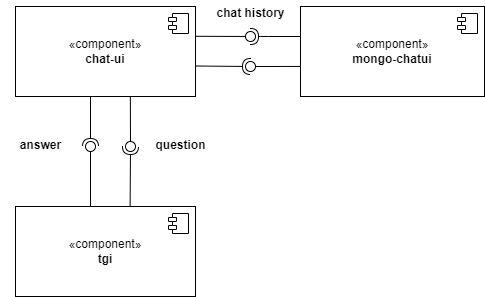

The diagram above was exported from draw.io. Its source (the exported page's mxGraphModel, read from the mxfile embedded in the PNG):
<mxGraphModel dx="819" dy="441" grid="1" gridSize="10" guides="1" tooltips="1" connect="1" arrows="1" fold="1" page="1" pageScale="1" pageWidth="827" pageHeight="1169" math="0" shadow="0">
  <root>
    <mxCell id="0" />
    <mxCell id="1" parent="0" />
    <mxCell id="NomFhkKCn5zjzIVy9pNS-8" value="" style="ellipse;whiteSpace=wrap;html=1;align=center;aspect=fixed;fillColor=none;strokeColor=none;resizable=0;perimeter=centerPerimeter;rotatable=0;allowArrows=0;points=[];outlineConnect=1;" parent="1" vertex="1">
      <mxGeometry x="210" y="330" width="10" height="10" as="geometry" />
    </mxCell>
    <mxCell id="NomFhkKCn5zjzIVy9pNS-15" value="" style="rounded=0;orthogonalLoop=1;jettySize=auto;html=1;endArrow=halfCircle;endFill=0;endSize=6;strokeWidth=1;sketch=0;exitX=0.25;exitY=1;exitDx=0;exitDy=0;" parent="1" edge="1">
      <mxGeometry relative="1" as="geometry">
        <mxPoint x="220" y="250" as="sourcePoint" />
        <mxPoint x="220" y="300" as="targetPoint" />
      </mxGeometry>
    </mxCell>
    <mxCell id="NomFhkKCn5zjzIVy9pNS-16" value="" style="rounded=0;orthogonalLoop=1;jettySize=auto;html=1;endArrow=oval;endFill=0;sketch=0;sourcePerimeterSpacing=0;targetPerimeterSpacing=0;endSize=10;exitX=0.25;exitY=0;exitDx=0;exitDy=0;" parent="1" edge="1">
      <mxGeometry relative="1" as="geometry">
        <mxPoint x="220" y="360" as="sourcePoint" />
        <mxPoint x="220" y="300" as="targetPoint" />
      </mxGeometry>
    </mxCell>
    <mxCell id="NomFhkKCn5zjzIVy9pNS-17" value="" style="ellipse;whiteSpace=wrap;html=1;align=center;aspect=fixed;fillColor=none;strokeColor=none;resizable=0;perimeter=centerPerimeter;rotatable=0;allowArrows=0;points=[];outlineConnect=1;" parent="1" vertex="1">
      <mxGeometry x="315" y="360" width="10" height="10" as="geometry" />
    </mxCell>
    <mxCell id="NomFhkKCn5zjzIVy9pNS-19" value="" style="rounded=0;orthogonalLoop=1;jettySize=auto;html=1;endArrow=halfCircle;endFill=0;endSize=6;strokeWidth=1;sketch=0;exitX=0.58;exitY=0.018;exitDx=0;exitDy=0;exitPerimeter=0;" parent="1" edge="1">
      <mxGeometry relative="1" as="geometry">
        <mxPoint x="259.5999999999999" y="361.08000000000004" as="sourcePoint" />
        <mxPoint x="260" y="300" as="targetPoint" />
      </mxGeometry>
    </mxCell>
    <mxCell id="NomFhkKCn5zjzIVy9pNS-20" value="" style="rounded=0;orthogonalLoop=1;jettySize=auto;html=1;endArrow=oval;endFill=0;sketch=0;sourcePerimeterSpacing=0;targetPerimeterSpacing=0;endSize=10;exitX=0.582;exitY=0.981;exitDx=0;exitDy=0;exitPerimeter=0;" parent="1" edge="1">
      <mxGeometry relative="1" as="geometry">
        <mxPoint x="259.8399999999999" y="248.86" as="sourcePoint" />
        <mxPoint x="260" y="300" as="targetPoint" />
      </mxGeometry>
    </mxCell>
    <mxCell id="NomFhkKCn5zjzIVy9pNS-21" value="" style="ellipse;whiteSpace=wrap;html=1;align=center;aspect=fixed;fillColor=none;strokeColor=none;resizable=0;perimeter=centerPerimeter;rotatable=0;allowArrows=0;points=[];outlineConnect=1;" parent="1" vertex="1">
      <mxGeometry x="315" y="330" width="10" height="10" as="geometry" />
    </mxCell>
    <mxCell id="NomFhkKCn5zjzIVy9pNS-22" value="«component»&lt;br&gt;&lt;b&gt;chat-ui&lt;/b&gt;" style="html=1;dropTarget=0;whiteSpace=wrap;" parent="1" vertex="1">
      <mxGeometry x="145" y="160" width="180" height="90" as="geometry" />
    </mxCell>
    <mxCell id="NomFhkKCn5zjzIVy9pNS-23" value="" style="shape=module;jettyWidth=8;jettyHeight=4;" parent="NomFhkKCn5zjzIVy9pNS-22" vertex="1">
      <mxGeometry x="1" width="20" height="20" relative="1" as="geometry">
        <mxPoint x="-27" y="7" as="offset" />
      </mxGeometry>
    </mxCell>
    <mxCell id="NomFhkKCn5zjzIVy9pNS-24" value="«component»&lt;br&gt;&lt;b&gt;mongo-chatui&lt;/b&gt;" style="html=1;dropTarget=0;whiteSpace=wrap;" parent="1" vertex="1">
      <mxGeometry x="430" y="160" width="184" height="90" as="geometry" />
    </mxCell>
    <mxCell id="NomFhkKCn5zjzIVy9pNS-25" value="" style="shape=module;jettyWidth=8;jettyHeight=4;" parent="NomFhkKCn5zjzIVy9pNS-24" vertex="1">
      <mxGeometry x="1" width="20" height="20" relative="1" as="geometry">
        <mxPoint x="-27" y="7" as="offset" />
      </mxGeometry>
    </mxCell>
    <mxCell id="NomFhkKCn5zjzIVy9pNS-26" value="«component»&lt;br&gt;&lt;b&gt;tgi&lt;/b&gt;" style="html=1;dropTarget=0;whiteSpace=wrap;" parent="1" vertex="1">
      <mxGeometry x="145" y="360" width="180" height="90" as="geometry" />
    </mxCell>
    <mxCell id="NomFhkKCn5zjzIVy9pNS-27" value="" style="shape=module;jettyWidth=8;jettyHeight=4;" parent="NomFhkKCn5zjzIVy9pNS-26" vertex="1">
      <mxGeometry x="1" width="20" height="20" relative="1" as="geometry">
        <mxPoint x="-27" y="7" as="offset" />
      </mxGeometry>
    </mxCell>
    <mxCell id="NomFhkKCn5zjzIVy9pNS-28" value="question" style="text;align=center;fontStyle=1;verticalAlign=middle;spacingLeft=3;spacingRight=3;strokeColor=none;rotatable=0;points=[[0,0.5],[1,0.5]];portConstraint=eastwest;html=1;" parent="1" vertex="1">
      <mxGeometry x="270" y="286" width="80" height="26" as="geometry" />
    </mxCell>
    <mxCell id="NomFhkKCn5zjzIVy9pNS-29" value="answer" style="text;align=center;fontStyle=1;verticalAlign=middle;spacingLeft=3;spacingRight=3;strokeColor=none;rotatable=0;points=[[0,0.5],[1,0.5]];portConstraint=eastwest;html=1;" parent="1" vertex="1">
      <mxGeometry x="130" y="286" width="80" height="26" as="geometry" />
    </mxCell>
    <mxCell id="NomFhkKCn5zjzIVy9pNS-30" value="" style="rounded=0;orthogonalLoop=1;jettySize=auto;html=1;endArrow=halfCircle;endFill=0;endSize=6;strokeWidth=1;sketch=0;" parent="1" edge="1">
      <mxGeometry relative="1" as="geometry">
        <mxPoint x="430" y="190" as="sourcePoint" />
        <mxPoint x="380" y="190" as="targetPoint" />
        <Array as="points">
          <mxPoint x="398" y="190" />
          <mxPoint x="390" y="190" />
        </Array>
      </mxGeometry>
    </mxCell>
    <mxCell id="NomFhkKCn5zjzIVy9pNS-31" value="" style="rounded=0;orthogonalLoop=1;jettySize=auto;html=1;endArrow=oval;endFill=0;sketch=0;sourcePerimeterSpacing=0;targetPerimeterSpacing=0;endSize=10;exitX=1;exitY=0.331;exitDx=0;exitDy=0;exitPerimeter=0;" parent="1" source="NomFhkKCn5zjzIVy9pNS-22" edge="1">
      <mxGeometry relative="1" as="geometry">
        <mxPoint x="330" y="180" as="sourcePoint" />
        <mxPoint x="380" y="190" as="targetPoint" />
      </mxGeometry>
    </mxCell>
    <mxCell id="NomFhkKCn5zjzIVy9pNS-32" value="" style="ellipse;whiteSpace=wrap;html=1;align=center;aspect=fixed;fillColor=none;strokeColor=none;resizable=0;perimeter=centerPerimeter;rotatable=0;allowArrows=0;points=[];outlineConnect=1;" parent="1" vertex="1">
      <mxGeometry x="360" y="170" width="10" height="10" as="geometry" />
    </mxCell>
    <mxCell id="NomFhkKCn5zjzIVy9pNS-33" value="" style="rounded=0;orthogonalLoop=1;jettySize=auto;html=1;endArrow=halfCircle;endFill=0;endSize=6;strokeWidth=1;sketch=0;exitX=0.999;exitY=0.661;exitDx=0;exitDy=0;exitPerimeter=0;" parent="1" source="NomFhkKCn5zjzIVy9pNS-22" edge="1">
      <mxGeometry relative="1" as="geometry">
        <mxPoint x="340" y="219.84999999999997" as="sourcePoint" />
        <mxPoint x="380" y="220" as="targetPoint" />
      </mxGeometry>
    </mxCell>
    <mxCell id="NomFhkKCn5zjzIVy9pNS-34" value="" style="rounded=0;orthogonalLoop=1;jettySize=auto;html=1;endArrow=oval;endFill=0;sketch=0;sourcePerimeterSpacing=0;targetPerimeterSpacing=0;endSize=10;exitX=0.001;exitY=0.666;exitDx=0;exitDy=0;exitPerimeter=0;" parent="1" source="NomFhkKCn5zjzIVy9pNS-24" edge="1">
      <mxGeometry relative="1" as="geometry">
        <mxPoint x="370" y="265" as="sourcePoint" />
        <mxPoint x="380" y="220" as="targetPoint" />
      </mxGeometry>
    </mxCell>
    <mxCell id="NomFhkKCn5zjzIVy9pNS-35" value="" style="ellipse;whiteSpace=wrap;html=1;align=center;aspect=fixed;fillColor=none;strokeColor=none;resizable=0;perimeter=centerPerimeter;rotatable=0;allowArrows=0;points=[];outlineConnect=1;" parent="1" vertex="1">
      <mxGeometry x="385" y="260" width="10" height="10" as="geometry" />
    </mxCell>
    <mxCell id="JTHTJAaGulcfUWhrp7KI-1" value="chat history" style="text;align=center;fontStyle=1;verticalAlign=middle;spacingLeft=3;spacingRight=3;strokeColor=none;rotatable=0;points=[[0,0.5],[1,0.5]];portConstraint=eastwest;html=1;" parent="1" vertex="1">
      <mxGeometry x="340" y="154" width="80" height="26" as="geometry" />
    </mxCell>
  </root>
</mxGraphModel>